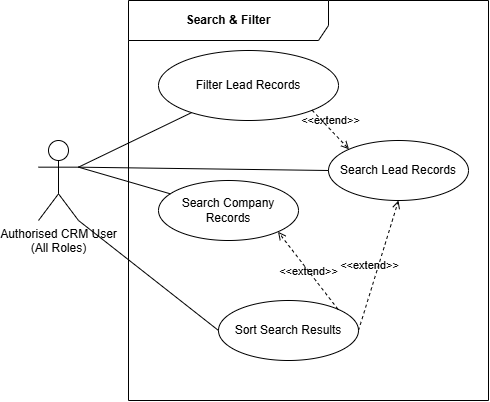

The diagram above was exported from draw.io. Its source (the exported page's mxGraphModel, read from the mxfile embedded in the PNG):
<mxGraphModel dx="732" dy="562" grid="1" gridSize="10" guides="1" tooltips="1" connect="1" arrows="1" fold="1" page="1" pageScale="1" pageWidth="850" pageHeight="1100" math="0" shadow="0">
  <root>
    <mxCell id="0" />
    <mxCell id="1" parent="0" />
    <mxCell id="2" parent="1" style="shape=umlFrame;whiteSpace=wrap;html=1;pointerEvents=0;width=200;height=40;" value="&lt;b&gt;Search &amp;amp; Filter&lt;/b&gt;" vertex="1">
      <mxGeometry height="400" width="360" x="190" y="30" as="geometry" />
    </mxCell>
    <mxCell id="3" parent="1" style="shape=umlActor;verticalLabelPosition=bottom;verticalAlign=top;html=1;outlineConnect=0;" value="Authorised CRM User&lt;br&gt;(All Roles)" vertex="1">
      <mxGeometry height="80" width="40" x="100" y="170" as="geometry" />
    </mxCell>
    <mxCell id="4" parent="1" style="ellipse;whiteSpace=wrap;html=1;" value="Search Company Records" vertex="1">
      <mxGeometry height="60" width="140" x="220" y="210" as="geometry" />
    </mxCell>
    <mxCell id="5" parent="1" style="ellipse;whiteSpace=wrap;html=1;" value="Filter Lead Records" vertex="1">
      <mxGeometry height="70" width="180" x="220" y="80" as="geometry" />
    </mxCell>
    <mxCell id="6" parent="1" style="ellipse;whiteSpace=wrap;html=1;" value="Sort Search Results" vertex="1">
      <mxGeometry height="60" width="140" x="280" y="330" as="geometry" />
    </mxCell>
    <mxCell id="7" edge="1" parent="1" source="3" style="endArrow=none;html=1;rounded=0;exitX=1;exitY=0.3333333333333333;exitDx=0;exitDy=0;exitPerimeter=0;" target="4">
      <mxGeometry relative="1" as="geometry" />
    </mxCell>
    <mxCell id="8" edge="1" parent="1" source="3" style="endArrow=none;html=1;rounded=0;exitX=1;exitY=0.3333333333333333;exitDx=0;exitDy=0;exitPerimeter=0;" target="5">
      <mxGeometry relative="1" as="geometry" />
    </mxCell>
    <mxCell id="U1NNBsDgGz2Afwi1ZRCO-10" edge="1" parent="1" source="6" style="html=1;verticalAlign=bottom;labelBackgroundColor=none;endArrow=open;endFill=0;dashed=1;rounded=0;exitX=1;exitY=0;exitDx=0;exitDy=0;entryX=1;entryY=1;entryDx=0;entryDy=0;" target="4" value="&amp;lt;&amp;lt;extend&amp;gt;&amp;gt;">
      <mxGeometry relative="1" x="-0.1676" y="6" as="geometry">
        <mxPoint as="offset" />
        <mxPoint x="372" y="150" as="sourcePoint" />
        <mxPoint x="359" y="190" as="targetPoint" />
      </mxGeometry>
    </mxCell>
    <mxCell id="U1NNBsDgGz2Afwi1ZRCO-11" parent="1" style="ellipse;whiteSpace=wrap;html=1;" value="Search Lead Records" vertex="1">
      <mxGeometry height="60" width="140" x="390" y="170" as="geometry" />
    </mxCell>
    <mxCell id="U1NNBsDgGz2Afwi1ZRCO-12" edge="1" parent="1" source="3" style="endArrow=none;html=1;rounded=0;exitX=1;exitY=0.3333333333333333;exitDx=0;exitDy=0;exitPerimeter=0;entryX=0;entryY=0.5;entryDx=0;entryDy=0;" target="U1NNBsDgGz2Afwi1ZRCO-11">
      <mxGeometry relative="1" as="geometry">
        <mxPoint x="150" y="460" as="sourcePoint" />
        <mxPoint x="247" y="480" as="targetPoint" />
      </mxGeometry>
    </mxCell>
    <mxCell id="U1NNBsDgGz2Afwi1ZRCO-13" edge="1" parent="1" source="3" style="endArrow=none;html=1;rounded=0;exitX=1;exitY=1;exitDx=0;exitDy=0;exitPerimeter=0;entryX=0;entryY=0.5;entryDx=0;entryDy=0;" target="6">
      <mxGeometry relative="1" as="geometry">
        <mxPoint x="150" y="460" as="sourcePoint" />
        <mxPoint x="247" y="480" as="targetPoint" />
      </mxGeometry>
    </mxCell>
    <mxCell id="U1NNBsDgGz2Afwi1ZRCO-14" edge="1" parent="1" source="5" style="html=1;verticalAlign=bottom;labelBackgroundColor=none;endArrow=open;endFill=0;dashed=1;rounded=0;entryX=0;entryY=0;entryDx=0;entryDy=0;exitX=1;exitY=1;exitDx=0;exitDy=0;" target="U1NNBsDgGz2Afwi1ZRCO-11" value="&amp;lt;&amp;lt;extend&amp;gt;&amp;gt;">
      <mxGeometry relative="1" as="geometry">
        <mxPoint x="314" y="160" as="sourcePoint" />
        <mxPoint x="305" y="220" as="targetPoint" />
      </mxGeometry>
    </mxCell>
    <mxCell id="U1NNBsDgGz2Afwi1ZRCO-15" edge="1" parent="1" source="6" style="html=1;verticalAlign=bottom;labelBackgroundColor=none;endArrow=open;endFill=0;dashed=1;rounded=0;exitX=1;exitY=0.5;exitDx=0;exitDy=0;entryX=0.5;entryY=1;entryDx=0;entryDy=0;" target="U1NNBsDgGz2Afwi1ZRCO-11" value="&amp;lt;&amp;lt;extend&amp;gt;&amp;gt;">
      <mxGeometry relative="1" x="-0.1676" y="6" as="geometry">
        <mxPoint as="offset" />
        <mxPoint x="409" y="349" as="sourcePoint" />
        <mxPoint x="349" y="271" as="targetPoint" />
      </mxGeometry>
    </mxCell>
  </root>
</mxGraphModel>